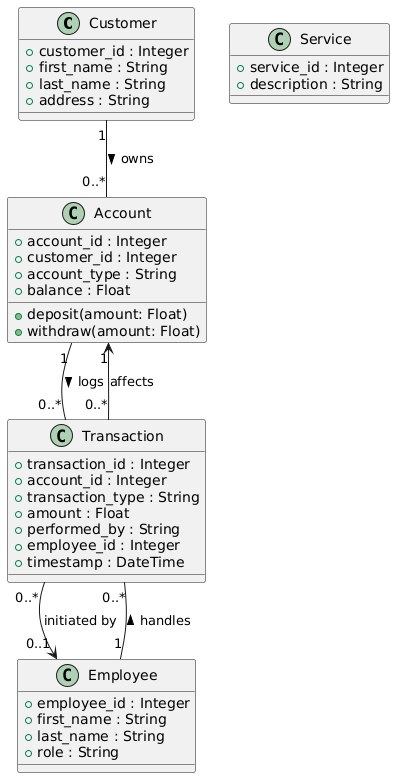

The diagram above was rendered by PlantUML. Its source (embedded in the PNG):
@startuml
' Define entity: Customer
class Customer {
    +customer_id : Integer
    +first_name : String
    +last_name : String
    +address : String
}

' Define entity: Account
class Account {
    +account_id : Integer
    +customer_id : Integer
    +account_type : String
    +balance : Float
    +deposit(amount: Float)
    +withdraw(amount: Float)
}

' Define entity: Transaction
class Transaction {
    +transaction_id : Integer
    +account_id : Integer
    +transaction_type : String
    +amount : Float
    +performed_by : String
    +employee_id : Integer
    +timestamp : DateTime
}

' Define entity: Employee
class Employee {
    +employee_id : Integer
    +first_name : String
    +last_name : String
    +role : String
}

' Define entity: Service
class Service {
    +service_id : Integer
    +description : String
}

' Relationships
Customer "1" -- "0..*" Account : owns >
Account "1" -- "0..*" Transaction : logs >
Employee "1" -- "0..*" Transaction : handles >
Transaction "0..*" --> "1" Account : affects
Transaction "0..*" --> "0..1" Employee : initiated by
@enduml